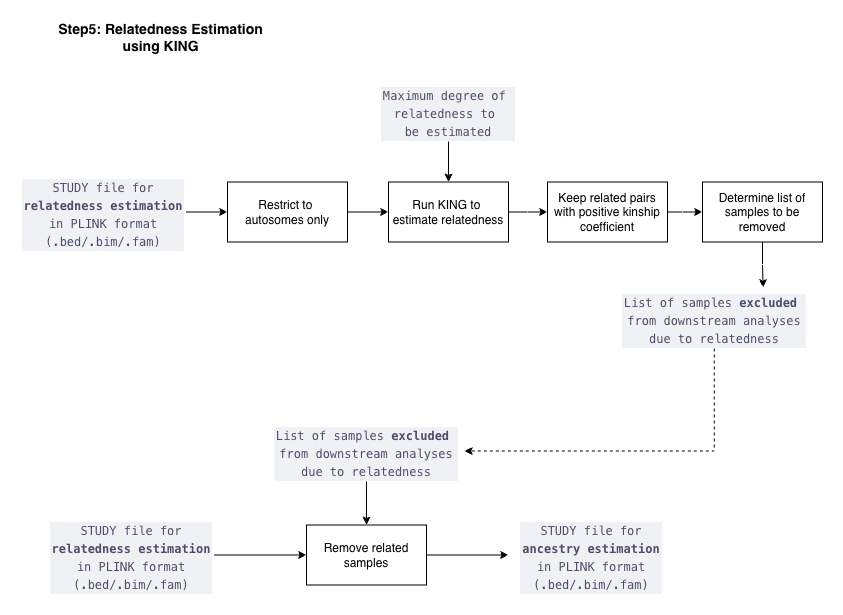

The diagram above was exported from draw.io. Its source (the exported page's mxGraphModel, read from the mxfile embedded in the PNG):
<mxGraphModel dx="1426" dy="912" grid="0" gridSize="10" guides="1" tooltips="1" connect="1" arrows="1" fold="1" page="1" pageScale="1" pageWidth="827" pageHeight="1169" math="0" shadow="0">
  <root>
    <mxCell id="0" />
    <mxCell id="1" parent="0" />
    <mxCell id="NVz-t7gtMXZ8maHGC40_-5" edge="1" parent="1" source="SNV0YcIZxiZ2NAw95VSa-3" style="edgeStyle=orthogonalEdgeStyle;rounded=0;orthogonalLoop=1;jettySize=auto;html=1;" target="NVz-t7gtMXZ8maHGC40_-4" value="">
      <mxGeometry relative="1" as="geometry" />
    </mxCell>
    <mxCell id="SNV0YcIZxiZ2NAw95VSa-3" parent="1" style="whiteSpace=wrap;html=1;" value="Run KING to&amp;nbsp;&lt;div&gt;estimate relatedness&lt;/div&gt;" vertex="1">
      <mxGeometry height="60" width="120" x="385" y="199.5" as="geometry" />
    </mxCell>
    <mxCell id="K-HlRGOd780G0wwiXUXf-4" edge="1" parent="1" source="ePMgoSpJmi-Qf6oYJcAy-1" style="edgeStyle=orthogonalEdgeStyle;rounded=0;orthogonalLoop=1;jettySize=auto;html=1;exitX=1;exitY=0.5;exitDx=0;exitDy=0;" target="K-HlRGOd780G0wwiXUXf-1">
      <mxGeometry relative="1" as="geometry" />
    </mxCell>
    <mxCell id="ePMgoSpJmi-Qf6oYJcAy-1" parent="1" style="text;whiteSpace=wrap;html=1;align=center;imageWidth=24;" value="&lt;div style=&quot;font-style: normal; font-variant-caps: normal; letter-spacing: normal; text-indent: 0px; text-transform: none; word-spacing: 0px; -webkit-text-stroke-width: 0px; text-decoration: none; color: rgb(76, 79, 105); background-color: rgb(239, 241, 245); font-family: Menlo, Monaco, &amp;quot;Courier New&amp;quot;, monospace; font-size: 12px; line-height: 18px; white-space: pre; padding-right: 2px; padding-left: 2px;&quot;&gt;&lt;div style=&quot;font-weight: normal;&quot;&gt;&lt;span style=&quot;color: rgb(76, 79, 105);&quot;&gt;STUDY file&amp;nbsp;for&lt;/span&gt;&lt;/div&gt;&lt;div&gt;&lt;span style=&quot;color: rgb(76, 79, 105);&quot;&gt;&lt;b&gt;relatedness&amp;nbsp;&lt;/b&gt;&lt;/span&gt;&lt;b&gt;estimation&lt;/b&gt;&lt;/div&gt;&lt;div style=&quot;margin-right: 2px; margin-left: 2px;&quot;&gt;&lt;span style=&quot;color: rgb(76, 79, 105);&quot;&gt;in &lt;/span&gt;&lt;span style=&quot;color: rgb(76, 79, 105);&quot;&gt;PLINK format&lt;/span&gt;&lt;/div&gt;&lt;div style=&quot;font-weight: normal;&quot;&gt;&lt;span style=&quot;color: rgb(76, 79, 105);&quot;&gt;(.bed/.bim/.fam)&lt;/span&gt;&lt;/div&gt;&lt;/div&gt;" vertex="1">
      <mxGeometry height="79" width="166" x="17" y="190" as="geometry" />
    </mxCell>
    <mxCell id="NVz-t7gtMXZ8maHGC40_-1" connectable="0" parent="1" style="edgeLabel;html=1;align=center;verticalAlign=middle;resizable=0;points=[];fontSize=12;" value="&lt;b&gt;&lt;font&gt;&lt;span style=&quot;font-size: 14px;&quot;&gt;Step5: &lt;/span&gt;&lt;span style=&quot;font-size: 14.000001px;&quot;&gt;Relatedness&lt;/span&gt;&lt;span style=&quot;font-size: 14px;&quot;&gt;&amp;nbsp;&lt;/span&gt;&lt;/font&gt;&lt;/b&gt;&lt;b style=&quot;background-color: light-dark(#ffffff, var(--ge-dark-color, #121212)); color: light-dark(rgb(0, 0, 0), rgb(255, 255, 255));&quot;&gt;&lt;span style=&quot;font-size: 14px;&quot;&gt;Estimation&lt;/span&gt;&lt;/b&gt;&lt;div&gt;&lt;b style=&quot;background-color: light-dark(#ffffff, var(--ge-dark-color, #121212)); color: light-dark(rgb(0, 0, 0), rgb(255, 255, 255));&quot;&gt;&lt;span style=&quot;font-size: 14px;&quot;&gt;using KING&lt;/span&gt;&lt;/b&gt;&lt;/div&gt;" vertex="1">
      <mxGeometry x="278" y="41" as="geometry">
        <mxPoint x="-122" y="13" as="offset" />
      </mxGeometry>
    </mxCell>
    <mxCell id="NVz-t7gtMXZ8maHGC40_-3" edge="1" parent="1" source="NVz-t7gtMXZ8maHGC40_-2" style="edgeStyle=orthogonalEdgeStyle;rounded=0;orthogonalLoop=1;jettySize=auto;html=1;exitX=0.5;exitY=1;exitDx=0;exitDy=0;entryX=0.5;entryY=0;entryDx=0;entryDy=0;" target="SNV0YcIZxiZ2NAw95VSa-3">
      <mxGeometry relative="1" as="geometry" />
    </mxCell>
    <mxCell id="NVz-t7gtMXZ8maHGC40_-2" parent="1" style="text;whiteSpace=wrap;html=1;align=center;imageWidth=24;" value="&lt;div style=&quot;font-style: normal; font-variant-caps: normal; letter-spacing: normal; text-indent: 0px; text-transform: none; word-spacing: 0px; -webkit-text-stroke-width: 0px; text-decoration: none; color: rgb(76, 79, 105); background-color: rgb(239, 241, 245); font-family: Menlo, Monaco, &amp;quot;Courier New&amp;quot;, monospace; font-size: 12px; line-height: 18px; white-space: pre; padding-right: 2px; padding-left: 2px;&quot;&gt;&lt;div style=&quot;font-weight: normal;&quot;&gt;Maximum degree of &lt;/div&gt;&lt;div style=&quot;font-weight: normal;&quot;&gt;relatedness to &lt;/div&gt;&lt;div style=&quot;font-weight: normal;&quot;&gt;be estimated&lt;/div&gt;&lt;/div&gt;" vertex="1">
      <mxGeometry height="61" width="166" x="362" y="98" as="geometry" />
    </mxCell>
    <mxCell id="NVz-t7gtMXZ8maHGC40_-7" edge="1" parent="1" source="NVz-t7gtMXZ8maHGC40_-4" style="edgeStyle=orthogonalEdgeStyle;rounded=0;orthogonalLoop=1;jettySize=auto;html=1;" target="NVz-t7gtMXZ8maHGC40_-6" value="">
      <mxGeometry relative="1" as="geometry" />
    </mxCell>
    <mxCell id="NVz-t7gtMXZ8maHGC40_-4" parent="1" style="whiteSpace=wrap;html=1;" value="Keep related pairs with positive kinship coefficient" vertex="1">
      <mxGeometry height="60" width="120" x="544" y="199.5" as="geometry" />
    </mxCell>
    <mxCell id="K-HlRGOd780G0wwiXUXf-7" edge="1" parent="1" source="NVz-t7gtMXZ8maHGC40_-6" style="edgeStyle=orthogonalEdgeStyle;rounded=0;orthogonalLoop=1;jettySize=auto;html=1;exitX=0.5;exitY=1;exitDx=0;exitDy=0;entryX=0.75;entryY=0;entryDx=0;entryDy=0;" target="NVz-t7gtMXZ8maHGC40_-8">
      <mxGeometry relative="1" as="geometry" />
    </mxCell>
    <mxCell id="NVz-t7gtMXZ8maHGC40_-6" parent="1" style="whiteSpace=wrap;html=1;" value="Determine list of samples to be removed" vertex="1">
      <mxGeometry height="60" width="120" x="699" y="199.5" as="geometry" />
    </mxCell>
    <mxCell id="NVz-t7gtMXZ8maHGC40_-8" parent="1" style="text;whiteSpace=wrap;html=1;align=center;imageWidth=24;" value="&lt;div style=&quot;font-style: normal; font-variant-caps: normal; letter-spacing: normal; text-indent: 0px; text-transform: none; word-spacing: 0px; -webkit-text-stroke-width: 0px; text-decoration: none; color: rgb(76, 79, 105); background-color: rgb(239, 241, 245); font-family: Menlo, Monaco, &amp;quot;Courier New&amp;quot;, monospace; font-size: 12px; line-height: 18px; white-space: pre; padding-right: 2px; padding-left: 2px;&quot;&gt;&lt;div style=&quot;&quot;&gt;&lt;span style=&quot;font-weight: normal;&quot;&gt;List of samples &lt;/span&gt;&lt;b&gt;excluded &lt;/b&gt;&lt;/div&gt;&lt;div style=&quot;&quot;&gt;from downstream analyses&lt;/div&gt;&lt;div style=&quot;&quot;&gt;&lt;span style=&quot;font-weight: normal;&quot;&gt;due to relatedness&lt;/span&gt;&lt;/div&gt;&lt;/div&gt;" vertex="1">
      <mxGeometry height="61" width="195.5" x="613" y="305" as="geometry" />
    </mxCell>
    <mxCell id="5T7Pxx-gBxrH5X3RhtZi-4" edge="1" parent="1" source="5T7Pxx-gBxrH5X3RhtZi-1" style="edgeStyle=orthogonalEdgeStyle;rounded=0;orthogonalLoop=1;jettySize=auto;html=1;exitX=1;exitY=0.5;exitDx=0;exitDy=0;entryX=0;entryY=0.5;entryDx=0;entryDy=0;" target="5T7Pxx-gBxrH5X3RhtZi-3">
      <mxGeometry relative="1" as="geometry" />
    </mxCell>
    <mxCell id="5T7Pxx-gBxrH5X3RhtZi-1" parent="1" style="text;whiteSpace=wrap;html=1;align=center;imageWidth=24;" value="&lt;div style=&quot;font-style: normal; font-variant-caps: normal; letter-spacing: normal; text-indent: 0px; text-transform: none; word-spacing: 0px; -webkit-text-stroke-width: 0px; text-decoration: none; color: rgb(76, 79, 105); background-color: rgb(239, 241, 245); font-family: Menlo, Monaco, &amp;quot;Courier New&amp;quot;, monospace; font-size: 12px; line-height: 18px; white-space: pre; padding-right: 2px; padding-left: 2px;&quot;&gt;&lt;div style=&quot;font-weight: normal;&quot;&gt;&lt;span style=&quot;color: rgb(76, 79, 105);&quot;&gt;STUDY file&amp;nbsp;for&lt;/span&gt;&lt;/div&gt;&lt;div&gt;&lt;span style=&quot;color: rgb(76, 79, 105);&quot;&gt;&lt;b&gt;relatedness&amp;nbsp;&lt;/b&gt;&lt;/span&gt;&lt;b&gt;estimation&lt;/b&gt;&lt;/div&gt;&lt;div style=&quot;margin-right: 2px; margin-left: 2px;&quot;&gt;&lt;span style=&quot;color: rgb(76, 79, 105);&quot;&gt;in &lt;/span&gt;&lt;span style=&quot;color: rgb(76, 79, 105);&quot;&gt;PLINK format&lt;/span&gt;&lt;/div&gt;&lt;div style=&quot;font-weight: normal;&quot;&gt;&lt;span style=&quot;color: rgb(76, 79, 105);&quot;&gt;(.bed/.bim/.fam)&lt;/span&gt;&lt;/div&gt;&lt;/div&gt;" vertex="1">
      <mxGeometry height="79" width="166" x="45" y="533" as="geometry" />
    </mxCell>
    <mxCell id="5T7Pxx-gBxrH5X3RhtZi-5" edge="1" parent="1" source="5T7Pxx-gBxrH5X3RhtZi-2" style="edgeStyle=orthogonalEdgeStyle;rounded=0;orthogonalLoop=1;jettySize=auto;html=1;exitX=0.5;exitY=1;exitDx=0;exitDy=0;entryX=0.5;entryY=0;entryDx=0;entryDy=0;" target="5T7Pxx-gBxrH5X3RhtZi-3">
      <mxGeometry relative="1" as="geometry" />
    </mxCell>
    <mxCell id="5T7Pxx-gBxrH5X3RhtZi-2" parent="1" style="text;whiteSpace=wrap;html=1;align=center;imageWidth=24;" value="&lt;div style=&quot;font-style: normal; font-variant-caps: normal; letter-spacing: normal; text-indent: 0px; text-transform: none; word-spacing: 0px; -webkit-text-stroke-width: 0px; text-decoration: none; color: rgb(76, 79, 105); background-color: rgb(239, 241, 245); font-family: Menlo, Monaco, &amp;quot;Courier New&amp;quot;, monospace; font-size: 12px; line-height: 18px; white-space: pre; padding-right: 2px; padding-left: 2px;&quot;&gt;&lt;div style=&quot;&quot;&gt;&lt;span style=&quot;font-weight: normal;&quot;&gt;List of samples &lt;/span&gt;&lt;b&gt;excluded &lt;/b&gt;&lt;/div&gt;&lt;div style=&quot;&quot;&gt;from downstream analyses&lt;/div&gt;&lt;div style=&quot;&quot;&gt;&lt;span style=&quot;font-weight: normal;&quot;&gt;due to relatedness&lt;/span&gt;&lt;/div&gt;&lt;/div&gt;" vertex="1">
      <mxGeometry height="61" width="195.5" x="265.25" y="438" as="geometry" />
    </mxCell>
    <mxCell id="5T7Pxx-gBxrH5X3RhtZi-7" edge="1" parent="1" source="5T7Pxx-gBxrH5X3RhtZi-3" style="edgeStyle=orthogonalEdgeStyle;rounded=0;orthogonalLoop=1;jettySize=auto;html=1;exitX=1;exitY=0.5;exitDx=0;exitDy=0;" target="5T7Pxx-gBxrH5X3RhtZi-6">
      <mxGeometry relative="1" as="geometry" />
    </mxCell>
    <mxCell id="5T7Pxx-gBxrH5X3RhtZi-3" parent="1" style="whiteSpace=wrap;html=1;" value="Remove related samples" vertex="1">
      <mxGeometry height="60" width="120" x="303" y="542.5" as="geometry" />
    </mxCell>
    <mxCell id="5T7Pxx-gBxrH5X3RhtZi-6" parent="1" style="text;whiteSpace=wrap;html=1;align=center;imageWidth=24;" value="&lt;div style=&quot;font-style: normal; font-variant-caps: normal; letter-spacing: normal; text-indent: 0px; text-transform: none; word-spacing: 0px; -webkit-text-stroke-width: 0px; text-decoration: none; color: rgb(76, 79, 105); background-color: rgb(239, 241, 245); font-family: Menlo, Monaco, &amp;quot;Courier New&amp;quot;, monospace; font-size: 12px; line-height: 18px; white-space: pre; padding-right: 2px; padding-left: 2px;&quot;&gt;&lt;div style=&quot;font-weight: normal;&quot;&gt;&lt;span style=&quot;color: rgb(76, 79, 105);&quot;&gt;STUDY file&amp;nbsp;for&lt;/span&gt;&lt;/div&gt;&lt;div&gt;&lt;span style=&quot;color: rgb(76, 79, 105);&quot;&gt;&lt;b&gt;ancestry&amp;nbsp;&lt;/b&gt;&lt;/span&gt;&lt;b&gt;estimation&lt;/b&gt;&lt;/div&gt;&lt;div style=&quot;margin-right: 2px; margin-left: 2px;&quot;&gt;&lt;span style=&quot;color: rgb(76, 79, 105);&quot;&gt;in &lt;/span&gt;&lt;span style=&quot;color: rgb(76, 79, 105);&quot;&gt;PLINK format&lt;/span&gt;&lt;/div&gt;&lt;div style=&quot;font-weight: normal;&quot;&gt;&lt;span style=&quot;color: rgb(76, 79, 105);&quot;&gt;(.bed/.bim/.fam)&lt;/span&gt;&lt;/div&gt;&lt;/div&gt;" vertex="1">
      <mxGeometry height="79" width="166" x="505" y="533" as="geometry" />
    </mxCell>
    <mxCell id="K-HlRGOd780G0wwiXUXf-5" edge="1" parent="1" source="K-HlRGOd780G0wwiXUXf-1" style="edgeStyle=orthogonalEdgeStyle;rounded=0;orthogonalLoop=1;jettySize=auto;html=1;exitX=1;exitY=0.5;exitDx=0;exitDy=0;entryX=0;entryY=0.5;entryDx=0;entryDy=0;" target="SNV0YcIZxiZ2NAw95VSa-3">
      <mxGeometry relative="1" as="geometry" />
    </mxCell>
    <mxCell id="K-HlRGOd780G0wwiXUXf-1" parent="1" style="whiteSpace=wrap;html=1;" value="Restrict to&amp;nbsp;&lt;div&gt;autosomes only&lt;/div&gt;" vertex="1">
      <mxGeometry height="60" width="120" x="224" y="199.5" as="geometry" />
    </mxCell>
    <mxCell id="jziDIIiHzize8uJTzLOQ-1" edge="1" parent="1" source="NVz-t7gtMXZ8maHGC40_-8" style="edgeStyle=orthogonalEdgeStyle;rounded=0;orthogonalLoop=1;jettySize=auto;html=1;exitX=0.5;exitY=1;exitDx=0;exitDy=0;entryX=1;entryY=0.5;entryDx=0;entryDy=0;dashed=1;" target="5T7Pxx-gBxrH5X3RhtZi-2">
      <mxGeometry relative="1" as="geometry">
        <mxPoint x="657" y="585" as="sourcePoint" />
        <mxPoint x="459" y="678" as="targetPoint" />
      </mxGeometry>
    </mxCell>
  </root>
</mxGraphModel>